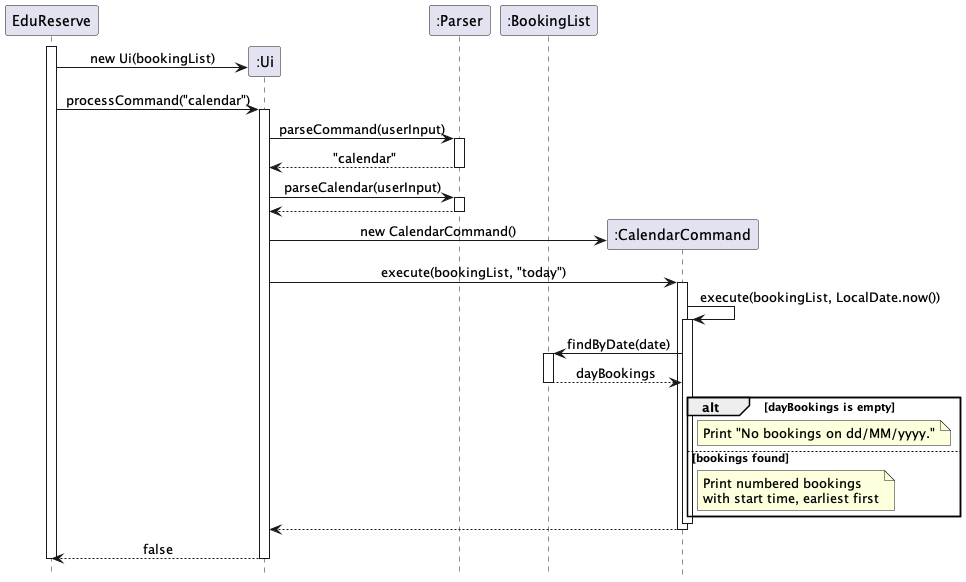

The diagram above was rendered by PlantUML. Its source (embedded in the PNG):
@startuml
skinparam sequenceMessageAlign center
hide footbox

participant "EduReserve" as App

activate App
create participant ":Ui" as UI
App -> UI: new Ui(bookingList)

participant ":Parser" as Parser
participant ":BookingList" as Bookings

App -> UI: processCommand("calendar")
activate UI

UI -> Parser: parseCommand(userInput)
activate Parser
Parser --> UI: "calendar"
deactivate Parser

UI -> Parser: parseCalendar(userInput)
activate Parser
Parser --> UI
deactivate Parser

create participant ":CalendarCommand" as Calendar
UI -> Calendar: new CalendarCommand()

UI -> Calendar: execute(bookingList, "today")
activate Calendar

Calendar -> Calendar: execute(bookingList, LocalDate.now())
activate Calendar

Calendar -> Bookings: findByDate(date)
activate Bookings
Bookings --> Calendar: dayBookings
deactivate Bookings

alt dayBookings is empty
    note right of Calendar
        Print "No bookings on dd/MM/yyyy."
    end note
else bookings found
    note right of Calendar
        Print numbered bookings
        with start time, earliest first
    end note
end

deactivate Calendar

Calendar --> UI
deactivate Calendar

UI --> App: false
deactivate UI
deactivate App
@enduml